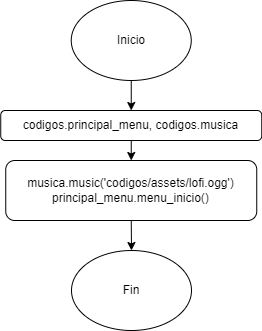

The diagram above was exported from draw.io. Its source (the exported page's mxGraphModel, read from the mxfile embedded in the PNG):
<mxGraphModel dx="438" dy="515" grid="1" gridSize="10" guides="1" tooltips="1" connect="1" arrows="1" fold="1" page="1" pageScale="1" pageWidth="850" pageHeight="1100" math="0" shadow="0">
  <root>
    <mxCell id="0" />
    <mxCell id="1" parent="0" />
    <mxCell id="gUh5TA9iEITUQ7nOX6h2-614" style="edgeStyle=orthogonalEdgeStyle;rounded=0;orthogonalLoop=1;jettySize=auto;html=1;exitX=0.5;exitY=1;exitDx=0;exitDy=0;entryX=0.5;entryY=0;entryDx=0;entryDy=0;" edge="1" parent="1" source="gUh5TA9iEITUQ7nOX6h2-1" target="gUh5TA9iEITUQ7nOX6h2-613">
      <mxGeometry relative="1" as="geometry" />
    </mxCell>
    <mxCell id="gUh5TA9iEITUQ7nOX6h2-1" value="Inicio" style="ellipse;whiteSpace=wrap;html=1;" vertex="1" parent="1">
      <mxGeometry x="498.75" y="100" width="120" height="80" as="geometry" />
    </mxCell>
    <mxCell id="gUh5TA9iEITUQ7nOX6h2-84" style="edgeStyle=orthogonalEdgeStyle;rounded=0;orthogonalLoop=1;jettySize=auto;html=1;exitX=0.5;exitY=1;exitDx=0;exitDy=0;entryX=0;entryY=0.5;entryDx=0;entryDy=0;" edge="1" parent="1" source="gUh5TA9iEITUQ7nOX6h2-81">
      <mxGeometry relative="1" as="geometry">
        <mxPoint x="105" y="390" as="targetPoint" />
        <Array as="points">
          <mxPoint x="200" y="680" />
          <mxPoint x="40" y="680" />
          <mxPoint x="40" y="390" />
        </Array>
      </mxGeometry>
    </mxCell>
    <mxCell id="gUh5TA9iEITUQ7nOX6h2-616" style="edgeStyle=orthogonalEdgeStyle;rounded=0;orthogonalLoop=1;jettySize=auto;html=1;exitX=0.5;exitY=1;exitDx=0;exitDy=0;entryX=0.5;entryY=0;entryDx=0;entryDy=0;" edge="1" parent="1" source="gUh5TA9iEITUQ7nOX6h2-613" target="gUh5TA9iEITUQ7nOX6h2-615">
      <mxGeometry relative="1" as="geometry" />
    </mxCell>
    <mxCell id="gUh5TA9iEITUQ7nOX6h2-613" value="codigos.principal_menu,&amp;nbsp;codigos.musica" style="rounded=1;whiteSpace=wrap;html=1;" vertex="1" parent="1">
      <mxGeometry x="428.25" y="210" width="261" height="30" as="geometry" />
    </mxCell>
    <mxCell id="gUh5TA9iEITUQ7nOX6h2-618" style="edgeStyle=orthogonalEdgeStyle;rounded=0;orthogonalLoop=1;jettySize=auto;html=1;exitX=0.5;exitY=1;exitDx=0;exitDy=0;entryX=0.5;entryY=0;entryDx=0;entryDy=0;" edge="1" parent="1" source="gUh5TA9iEITUQ7nOX6h2-615" target="gUh5TA9iEITUQ7nOX6h2-617">
      <mxGeometry relative="1" as="geometry" />
    </mxCell>
    <mxCell id="gUh5TA9iEITUQ7nOX6h2-615" value="&lt;div&gt;musica.music('codigos/assets/lofi.ogg')&lt;/div&gt;&lt;div&gt;principal_menu.menu_inicio()&lt;/div&gt;" style="rounded=1;whiteSpace=wrap;html=1;" vertex="1" parent="1">
      <mxGeometry x="433.25" y="260" width="251" height="60" as="geometry" />
    </mxCell>
    <mxCell id="gUh5TA9iEITUQ7nOX6h2-617" value="Fin" style="ellipse;whiteSpace=wrap;html=1;" vertex="1" parent="1">
      <mxGeometry x="499" y="350" width="120" height="80" as="geometry" />
    </mxCell>
  </root>
</mxGraphModel>